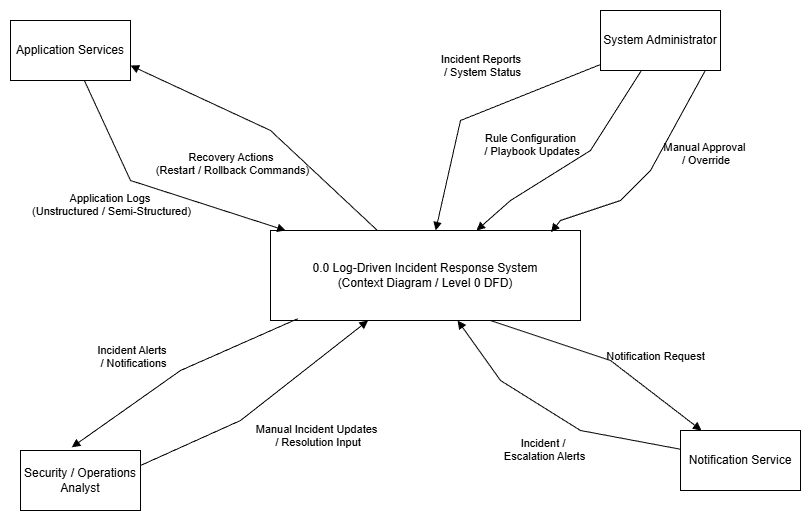

The diagram above was exported from draw.io. Its source (the exported page's mxGraphModel, read from the mxfile embedded in the PNG):
<mxGraphModel dx="1591" dy="868" grid="1" gridSize="10" guides="1" tooltips="1" connect="1" arrows="0" fold="1" page="1" pageScale="1" pageWidth="1100" pageHeight="850" background="#ffffff" math="0" shadow="0">
  <root>
    <mxCell id="0" />
    <mxCell id="1" parent="0" />
    <mxCell id="BxzNbWlpwi5MiYuewO8W-3" parent="1" style="rounded=0;whiteSpace=wrap;html=1;fillStyle=auto;labelBackgroundColor=none;" value="&lt;div&gt;0.0 Log-Driven Incident Response System&lt;/div&gt;&lt;div&gt;(Context Diagram / Level 0 DFD)&lt;/div&gt;" vertex="1">
      <mxGeometry height="90" width="310" x="340" y="230" as="geometry" />
    </mxCell>
    <mxCell id="BxzNbWlpwi5MiYuewO8W-4" parent="1" style="rounded=0;whiteSpace=wrap;html=1;fillStyle=auto;labelBackgroundColor=none;" value="Application Services" vertex="1">
      <mxGeometry height="60" width="120" x="80" y="20" as="geometry" />
    </mxCell>
    <mxCell id="BxzNbWlpwi5MiYuewO8W-5" parent="1" style="rounded=0;whiteSpace=wrap;html=1;fillStyle=auto;labelBackgroundColor=none;" value="System Administrator" vertex="1">
      <mxGeometry height="60" width="120" x="670" y="10" as="geometry" />
    </mxCell>
    <mxCell id="BxzNbWlpwi5MiYuewO8W-6" parent="1" style="rounded=0;whiteSpace=wrap;html=1;fillStyle=auto;labelBackgroundColor=none;" value="Notification Service" vertex="1">
      <mxGeometry height="60" width="120" x="750" y="430" as="geometry" />
    </mxCell>
    <mxCell id="BxzNbWlpwi5MiYuewO8W-7" parent="1" style="rounded=0;whiteSpace=wrap;html=1;fillStyle=auto;labelBackgroundColor=none;" value="Security / Operations Analyst" vertex="1">
      <mxGeometry height="60" width="120" x="90" y="450" as="geometry" />
    </mxCell>
    <mxCell id="BxzNbWlpwi5MiYuewO8W-14" edge="1" parent="1" source="BxzNbWlpwi5MiYuewO8W-4" style="html=1;verticalAlign=bottom;endArrow=block;curved=0;rounded=0;labelBackgroundColor=none;" target="BxzNbWlpwi5MiYuewO8W-3" value="&lt;span style=&quot;&quot;&gt;Application Logs&amp;nbsp;&lt;/span&gt;&lt;div&gt;&lt;span style=&quot;&quot;&gt;(Unstructured / Semi-Structured)&lt;/span&gt;&lt;/div&gt;">
      <mxGeometry relative="1" width="80" x="-0.1939" y="-45" as="geometry">
        <mxPoint x="-6" y="-3" as="offset" />
        <Array as="points">
          <mxPoint x="200" y="180" />
        </Array>
        <mxPoint x="460" y="280" as="sourcePoint" />
        <mxPoint x="540" y="280" as="targetPoint" />
      </mxGeometry>
    </mxCell>
    <mxCell id="BxzNbWlpwi5MiYuewO8W-15" edge="1" parent="1" source="BxzNbWlpwi5MiYuewO8W-3" style="html=1;verticalAlign=bottom;endArrow=block;curved=0;rounded=0;labelBackgroundColor=none;entryX=1;entryY=0.75;entryDx=0;entryDy=0;" target="BxzNbWlpwi5MiYuewO8W-4" value="Recovery Actions&amp;nbsp;&lt;div&gt;(Restart / Rollback Commands)&lt;/div&gt;">
      <mxGeometry relative="1" width="80" x="0.066" y="60" as="geometry">
        <mxPoint as="offset" />
        <Array as="points">
          <mxPoint x="340" y="130" />
        </Array>
        <mxPoint x="300" y="80" as="sourcePoint" />
        <mxPoint x="447" y="220" as="targetPoint" />
      </mxGeometry>
    </mxCell>
    <mxCell id="BxzNbWlpwi5MiYuewO8W-16" edge="1" parent="1" source="BxzNbWlpwi5MiYuewO8W-5" style="html=1;verticalAlign=bottom;endArrow=block;curved=0;rounded=0;labelBackgroundColor=none;" target="BxzNbWlpwi5MiYuewO8W-3" value="Rule Configuration&lt;div&gt;&amp;nbsp;/ Playbook Updates&lt;/div&gt;">
      <mxGeometry relative="1" width="80" x="0.2878" y="-23" as="geometry">
        <mxPoint as="offset" />
        <Array as="points">
          <mxPoint x="660" y="150" />
          <mxPoint x="580" y="200" />
        </Array>
        <mxPoint x="646" y="305" as="sourcePoint" />
        <mxPoint x="500" y="150" as="targetPoint" />
      </mxGeometry>
    </mxCell>
    <mxCell id="BxzNbWlpwi5MiYuewO8W-17" edge="1" parent="1" source="BxzNbWlpwi5MiYuewO8W-5" style="html=1;verticalAlign=bottom;endArrow=block;curved=0;rounded=0;labelBackgroundColor=none;entryX=0.905;entryY=0.018;entryDx=0;entryDy=0;exitX=0.873;exitY=1;exitDx=0;exitDy=0;exitPerimeter=0;entryPerimeter=0;" target="BxzNbWlpwi5MiYuewO8W-3" value="Manual Approval&lt;div&gt;&amp;nbsp;/ Override&lt;/div&gt;">
      <mxGeometry relative="1" width="80" x="-0.2561" y="47" as="geometry">
        <mxPoint as="offset" />
        <Array as="points">
          <mxPoint x="720" y="170" />
          <mxPoint x="690" y="200" />
          <mxPoint x="630" y="220" />
        </Array>
        <mxPoint x="682" y="190" as="sourcePoint" />
        <mxPoint x="530" y="320" as="targetPoint" />
      </mxGeometry>
    </mxCell>
    <mxCell id="BxzNbWlpwi5MiYuewO8W-18" edge="1" parent="1" source="BxzNbWlpwi5MiYuewO8W-5" style="html=1;verticalAlign=bottom;endArrow=block;curved=0;rounded=0;labelBackgroundColor=none;" target="BxzNbWlpwi5MiYuewO8W-3" value="Incident Reports&amp;nbsp;&lt;div&gt;/ System Status&lt;/div&gt;">
      <mxGeometry relative="1" width="80" x="-0.1263" y="-28" as="geometry">
        <mxPoint as="offset" />
        <Array as="points">
          <mxPoint x="530" y="120" />
        </Array>
        <mxPoint x="615" y="110" as="sourcePoint" />
        <mxPoint x="460" y="255" as="targetPoint" />
      </mxGeometry>
    </mxCell>
    <mxCell id="BxzNbWlpwi5MiYuewO8W-19" edge="1" parent="1" source="BxzNbWlpwi5MiYuewO8W-3" style="html=1;verticalAlign=bottom;endArrow=block;curved=0;rounded=0;labelBackgroundColor=none;entryX=0.427;entryY=-0.053;entryDx=0;entryDy=0;entryPerimeter=0;exitX=0.088;exitY=0.98;exitDx=0;exitDy=0;exitPerimeter=0;" target="BxzNbWlpwi5MiYuewO8W-7" value="Incident Alerts&amp;nbsp;&lt;div&gt;/ Notifications&lt;/div&gt;">
      <mxGeometry relative="1" width="80" x="0.2795" y="-26" as="geometry">
        <mxPoint as="offset" />
        <Array as="points">
          <mxPoint x="250" y="370" />
        </Array>
        <mxPoint x="280" y="310" as="sourcePoint" />
        <mxPoint x="190" y="440" as="targetPoint" />
      </mxGeometry>
    </mxCell>
    <mxCell id="BxzNbWlpwi5MiYuewO8W-20" edge="1" parent="1" source="BxzNbWlpwi5MiYuewO8W-7" style="html=1;verticalAlign=bottom;endArrow=block;curved=0;rounded=0;labelBackgroundColor=none;exitX=1;exitY=0.25;exitDx=0;exitDy=0;" target="BxzNbWlpwi5MiYuewO8W-3" value="Manual Incident&lt;span style=&quot;background-color: transparent; color: light-dark(rgb(0, 0, 0), rgb(255, 255, 255));&quot;&gt;&amp;nbsp;Updates&lt;/span&gt;&lt;div&gt;&lt;span style=&quot;background-color: transparent; color: light-dark(rgb(0, 0, 0), rgb(255, 255, 255));&quot;&gt;&amp;nbsp;/ Resolution Input&lt;/span&gt;&lt;/div&gt;">
      <mxGeometry relative="1" width="80" x="0.0941" y="-72" as="geometry">
        <mxPoint y="-1" as="offset" />
        <Array as="points">
          <mxPoint x="310" y="420" />
        </Array>
        <mxPoint x="492" y="450" as="sourcePoint" />
        <mxPoint x="300" y="597" as="targetPoint" />
      </mxGeometry>
    </mxCell>
    <mxCell id="BxzNbWlpwi5MiYuewO8W-21" edge="1" parent="1" source="BxzNbWlpwi5MiYuewO8W-6" style="html=1;verticalAlign=bottom;endArrow=block;curved=0;rounded=0;labelBackgroundColor=none;" target="BxzNbWlpwi5MiYuewO8W-3" value="Incident /&amp;nbsp;&lt;div&gt;Escalation Alerts&lt;/div&gt;">
      <mxGeometry relative="1" width="80" x="-0.1585" y="49" as="geometry">
        <mxPoint as="offset" />
        <Array as="points">
          <mxPoint x="650" y="430" />
          <mxPoint x="570" y="380" />
        </Array>
        <mxPoint x="550" y="575" as="sourcePoint" />
        <mxPoint x="705" y="410" as="targetPoint" />
      </mxGeometry>
    </mxCell>
    <mxCell id="BxzNbWlpwi5MiYuewO8W-22" edge="1" parent="1" source="BxzNbWlpwi5MiYuewO8W-3" style="html=1;verticalAlign=bottom;endArrow=block;curved=0;rounded=0;labelBackgroundColor=none;" target="BxzNbWlpwi5MiYuewO8W-6" value="Notification Request">
      <mxGeometry relative="1" width="80" x="0.368" y="23" as="geometry">
        <mxPoint x="1" as="offset" />
        <Array as="points">
          <mxPoint x="560" y="320" />
          <mxPoint x="680" y="360" />
        </Array>
        <mxPoint x="792" y="423" as="sourcePoint" />
        <mxPoint x="690" y="360" as="targetPoint" />
      </mxGeometry>
    </mxCell>
  </root>
</mxGraphModel>